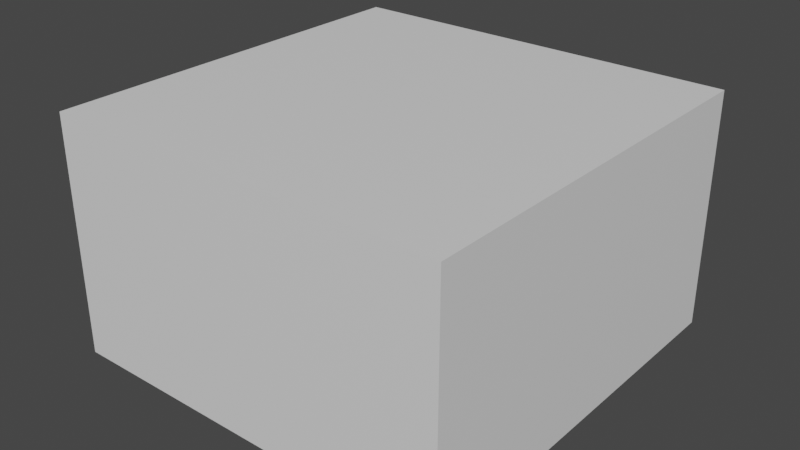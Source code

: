 # Source: HousesTree.blend  (saved by Blender 3.6.13; exported with 4.5.12 LTS)
import bpy
from mathutils import Matrix  # noqa: F401  (used for matrix-valued properties, if any)

bpy.ops.wm.read_factory_settings(use_empty=True)
scene = bpy.context.scene
scene.name = 'Scene'

# ---- collections
col_collection = bpy.data.collections.new('Collection'); scene.collection.children.link(col_collection)

# ---- materials (node trees are filled in below, after node groups)
mat_material = bpy.data.materials.new('Material')
mat_material.alpha_threshold = 0.0
mat_material.use_transparent_shadow = False
mat_material.roughness = 0.5
mat_material.line_color = (0.0, 0.0, 0.0, 1.0)

# ---- material node trees
mat_material.use_nodes = True; mat_material.node_tree.nodes.clear()
_N = mat_material.node_tree.nodes; _L = mat_material.node_tree.links
n0 = _N.new('ShaderNodeOutputMaterial'); n0.name = 'Material Output'; n0.location = (300, 300)
n1 = _N.new('ShaderNodeBsdfPrincipled'); n1.name = 'Principled BSDF'; n1.location = (10, 300)
n1.distribution = 'GGX'
n1.subsurface_method = 'RANDOM_WALK_SKIN'
n1.inputs[3].default_value = 1.45
n1.inputs[27].default_value = (0.0, 0.0, 0.0, 1.0)
n1.inputs[28].default_value = 1.0
_L.new(n1.outputs[0], n0.inputs[0])
n0.is_active_output = True

# ---- world
world_world = bpy.data.worlds.new('World'); scene.world = world_world
world_world.use_nodes = True; world_world.node_tree.nodes.clear()
_N = world_world.node_tree.nodes; _L = world_world.node_tree.links
n0 = _N.new('ShaderNodeOutputWorld'); n0.name = 'World Output'; n0.location = (300, 300)
n1 = _N.new('ShaderNodeBackground'); n1.name = 'Background'; n1.location = (10, 300)
n1.inputs[0].default_value = (0.05088, 0.05088, 0.05088, 1.0)
_L.new(n1.outputs[0], n0.inputs[0])
n0.is_active_output = True
world_world.color = (0.05088, 0.05088, 0.05088)
world_world.use_sun_shadow = False
world_world.sun_shadow_jitter_overblur = 0.0

# ---- meshes
me_cube = bpy.data.meshes.new('Cube')
me_cube.from_pydata([(1.0, 1.0, 1.0), (1.0, 1.0, -1.0), (1.0, -1.0, 1.0), (1.0, -1.0, -1.0), (-1.0, 1.0, 1.0), (-1.0, 1.0, -1.0), (-1.0, -1.0, 1.0), (-1.0, -1.0, -1.0)], [], [(0, 4, 6, 2), (3, 2, 6, 7), (7, 6, 4, 5), (5, 1, 3, 7), (1, 0, 2, 3), (5, 4, 0, 1)])
_uv = me_cube.uv_layers.new(name='UVMap')
_uv.uv.foreach_set('vector', [0.625, 0.5, 0.875, 0.5, 0.875, 0.75, 0.625, 0.75, 0.375, 0.75, 0.625, 0.75, 0.625, 1.0, 0.375, 1.0, 0.375, 0.0, 0.625, 0.0, 0.625, 0.25, 0.375, 0.25, 0.125, 0.5, 0.375, 0.5, 0.375, 0.75, 0.125, 0.75, 0.375, 0.5, 0.625, 0.5, 0.625, 0.75, 0.375, 0.75, 0.375, 0.25, 0.625, 0.25, 0.625, 0.5, 0.375, 0.5])
me_cube.materials.append(mat_material)
me_cube.use_mirror_vertex_groups = False
me_cube.update()

# ---- objects
ob_cube = bpy.data.objects.new('Cube', me_cube)

# ---- transforms, parenting, visibility, modifiers, constraints
ob_cube.location = (0.0, 0.0, 4.174)
ob_cube.scale = (6.192, 6.192, 3.671)
ob_cube.lock_rotations_4d = False
ob_cube.empty_display_type = 'ARROWS'
ob_cube.lineart.crease_threshold = 0.0

# ---- collection membership
col_collection.objects.link(ob_cube)

# ---- scene / render settings (as saved in the file)
scene.frame_start = 1; scene.frame_end = 250; scene.frame_set(1)
scene.render.engine = 'BLENDER_EEVEE_NEXT'
scene.cycles.sampling_pattern = 'TABULATED_SOBOL'
scene.view_settings.view_transform = 'Filmic'
bpy.context.view_layer.update()

# ---- added for rendering (the .blend has no active camera and no usable light): camera, sun
cam_auto = bpy.data.cameras.new('AutoCamera')
cam_auto.lens = 50.0
cam_auto.sensor_width = 36.0
cam_auto.clip_end = 1000.0
ob_auto_camera = bpy.data.objects.new('AutoCamera', cam_auto)
scene.collection.objects.link(ob_auto_camera)
ob_auto_camera.location = (17.5696, -21.0835, 18.2293)
ob_auto_camera.rotation_euler = (1.09748, -7.21219e-08, 0.694738)
scene.camera = ob_auto_camera
light_auto_sun = bpy.data.lights.new('AutoSun', 'SUN')
light_auto_sun.energy = 3.0
light_auto_sun.angle = 0.0523599
ob_auto_sun = bpy.data.objects.new('AutoSun', light_auto_sun)
scene.collection.objects.link(ob_auto_sun)
ob_auto_sun.rotation_euler = (0.872665, 0.174533, 0.523599)
bpy.context.view_layer.update()
